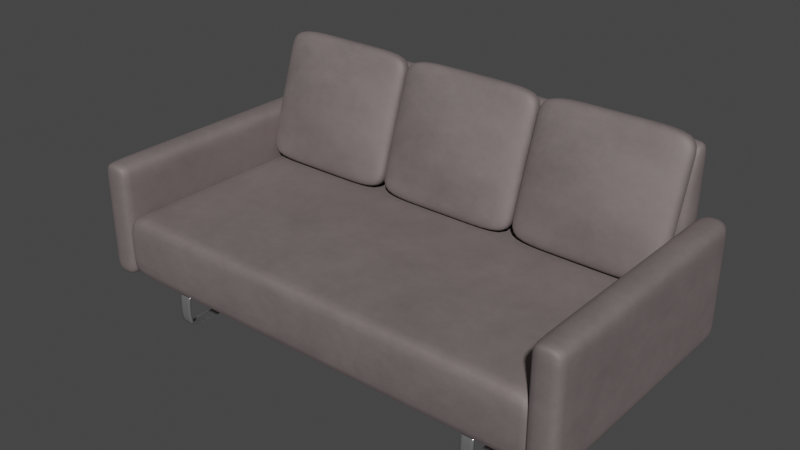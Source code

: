 # Source: couch.blend  (saved by Blender 2.92.15; exported with 4.5.12 LTS)
import bpy
from mathutils import Matrix  # noqa: F401  (used for matrix-valued properties, if any)

bpy.ops.wm.read_factory_settings(use_empty=True)
scene = bpy.context.scene
scene.name = 'Scene'

# ---- collections
col_collection = bpy.data.collections.new('Collection'); scene.collection.children.link(col_collection)

# ---- materials (node trees are filled in below, after node groups)
mat_sofafabric = bpy.data.materials.new('SofaFabric')
mat_sofafabric.use_transparent_shadow = False
mat_sofabasemetal = bpy.data.materials.new('SofaBaseMetal')
mat_sofabasemetal.use_transparent_shadow = False

# ---- material node trees
mat_sofafabric.use_nodes = True; mat_sofafabric.node_tree.nodes.clear()
_N = mat_sofafabric.node_tree.nodes; _L = mat_sofafabric.node_tree.links
n0 = _N.new('ShaderNodeBsdfPrincipled'); n0.name = 'Principled BSDF'; n0.location = (10, 300)
n0.distribution = 'GGX'
n0.subsurface_method = 'BURLEY'
n0.inputs[0].default_value = (0.2476, 0.2038, 0.2014, 1.0)
n0.inputs[2].default_value = 0.7397
n0.inputs[3].default_value = 1.45
n0.inputs[27].default_value = (0.0, 0.0, 0.0, 1.0)
n0.inputs[28].default_value = 1.0
n1 = _N.new('ShaderNodeOutputMaterial'); n1.name = 'Material Output'; n1.location = (497, 303)
n2 = _N.new('ShaderNodeTexNoise'); n2.name = 'Noise Texture'; n2.location = (-219, 227)
n2.inputs[2].default_value = 3.5
n2.inputs[3].default_value = 10.0
n2.inputs[4].default_value = 0.8133
n2.inputs[8].default_value = 0.01
_L.new(n0.outputs[0], n1.inputs[0])
_L.new(n2.outputs[1], n0.inputs[1])
n1.is_active_output = True
mat_sofabasemetal.use_nodes = True; mat_sofabasemetal.node_tree.nodes.clear()
_N = mat_sofabasemetal.node_tree.nodes; _L = mat_sofabasemetal.node_tree.links
n0 = _N.new('ShaderNodeBsdfPrincipled'); n0.name = 'Principled BSDF'; n0.location = (10, 300)
n0.distribution = 'GGX'
n0.subsurface_method = 'BURLEY'
n0.inputs[1].default_value = 0.9018
n0.inputs[2].default_value = 0.1182
n0.inputs[3].default_value = 1.45
n0.inputs[13].default_value = 0.6527
n0.inputs[27].default_value = (0.0, 0.0, 0.0, 1.0)
n0.inputs[28].default_value = 1.0
n1 = _N.new('ShaderNodeOutputMaterial'); n1.name = 'Material Output'; n1.location = (300, 300)
_L.new(n0.outputs[0], n1.inputs[0])
n1.is_active_output = True

# ---- world
world_world = bpy.data.worlds.new('World'); scene.world = world_world
world_world.use_nodes = True; world_world.node_tree.nodes.clear()
_N = world_world.node_tree.nodes; _L = world_world.node_tree.links
n0 = _N.new('ShaderNodeOutputWorld'); n0.name = 'World Output'; n0.location = (300, 300)
n1 = _N.new('ShaderNodeBackground'); n1.name = 'Background'; n1.location = (10, 300)
n1.inputs[0].default_value = (0.05088, 0.05088, 0.05088, 1.0)
_L.new(n1.outputs[0], n0.inputs[0])
n0.is_active_output = True
world_world.color = (0.05088, 0.05088, 0.05088)
world_world.use_sun_shadow = False
world_world.sun_shadow_jitter_overblur = 0.0

# ---- meshes
me_cube = bpy.data.meshes.new('Cube')
me_cube.from_pydata([(1.04, 1.022, 0.4665), (1.04, 1.022, 0.1688), (1.04, -0.02009, 0.4665), (1.04, -0.02009, 0.1688), (0.0, 1.023, 0.4665), (0.0, 1.023, 0.1688), (1.04, 1.023, 0.1688), (1.04, 1.023, 0.4665), (1.165, 1.178, 0.4665), (1.165, 1.178, 0.1688), (1.165, -0.0301, 0.4665), (1.165, -0.0301, 0.1688), (1.03, 1.178, 0.4665), (1.03, 1.178, 0.1688), (1.03, -0.0301, 0.4665), (1.03, -0.0301, 0.1688), (1.165, -0.0301, 0.7039), (1.03, -0.0301, 0.7039), (1.165, 1.178, 0.7039), (1.03, 1.178, 0.7039), (0.0, 1.022, 0.1688), (0.0, -0.02009, 0.4665), (0.0, -0.02009, 0.1688), (0.0, 1.022, 0.4665), (0.0, 1.182, 0.4665), (0.0, 1.182, 0.1688), (1.04, 1.182, 0.1688), (1.04, 1.182, 0.4665), (0.0, 1.097, 1.006), (1.04, 1.097, 1.006), (0.0, 1.182, 1.006), (1.04, 1.182, 1.006), (1.024, -0.02009, 0.1688), (1.024, 1.022, 0.4665), (1.024, 1.022, 0.1688), (1.024, -0.02009, 0.4665), (1.04, 0.01947, 0.4665), (1.04, 0.01947, 0.1688), (0.0, 0.01947, 0.1688), (0.0, 0.01947, 0.4665), (1.024, 0.01947, 0.4665), (1.024, 0.01947, 0.1688), (1.04, 0.9829, 0.1688), (1.04, 0.9829, 0.4665), (0.0, 0.9829, 0.1688), (0.0, 0.9829, 0.4665), (1.024, 0.9829, 0.4665), (1.024, 0.9829, 0.1688), (1.03, 0.01695, 0.1688), (1.165, 0.01695, 0.4665), (1.03, 0.01695, 0.4665), (1.165, 0.01695, 0.1688), (1.165, 0.01695, 0.7039), (1.03, 0.01695, 0.7039), (1.03, 1.132, 0.4665), (1.165, 1.132, 0.1688), (1.03, 1.132, 0.7039), (1.03, 1.132, 0.1688), (1.165, 1.132, 0.4665), (1.165, 1.132, 0.7039), (1.165, 1.178, 0.2235), (1.03, -0.0301, 0.2235), (1.165, -0.0301, 0.2235), (1.03, 1.178, 0.2235), (1.165, 0.01695, 0.2235), (1.03, 0.01695, 0.2235), (1.165, 1.132, 0.2235), (1.03, 1.132, 0.2235), (1.03, -0.0301, 0.6297), (1.03, 1.178, 0.6297), (1.165, 1.178, 0.6297), (1.165, -0.0301, 0.6297), (1.165, 0.01695, 0.6297), (1.03, 0.01695, 0.6297), (1.03, 1.132, 0.6297), (1.165, 1.132, 0.6297), (0.9688, 1.023, 0.1688), (0.9688, 1.023, 0.4665), (0.9688, 1.182, 0.4665), (0.9688, 1.182, 0.1688), (0.9688, 1.097, 1.006), (0.9688, 1.182, 1.006), (0.0, 1.06, 0.916), (0.0, 1.182, 0.916), (1.04, 1.06, 0.916), (1.04, 1.182, 0.916), (0.9688, 1.182, 0.916), (0.9688, 1.06, 0.916), (0.0, 1.182, 0.27), (0.0, 1.023, 0.27), (1.04, 1.182, 0.27), (1.04, 1.023, 0.27), (0.9688, 1.182, 0.27), (0.9688, 1.023, 0.27), (1.04, 0.5012, 0.4665), (0.0, 0.5012, 0.1688), (0.0, 0.5012, 0.5019), (1.024, 0.5012, 0.4665), (1.024, 0.5012, 0.1688), (1.04, 0.5012, 0.1688)], [], [(83, 82, 28, 30), (93, 91, 7, 77), (76, 5, 25, 79), (41, 37, 3, 32), (37, 36, 2, 3), (34, 33, 0, 1), (73, 68, 17, 53), (62, 10, 14, 61), (67, 54, 12, 63), (48, 51, 11, 15), (64, 49, 10, 62), (63, 12, 8, 60), (52, 53, 17, 16), (75, 70, 18, 59), (70, 69, 19, 18), (68, 71, 16, 17), (89, 4, 24, 88), (92, 78, 27, 90), (32, 35, 21, 22), (40, 39, 21, 35), (91, 6, 26, 90), (80, 29, 31, 81), (87, 84, 29, 80), (86, 83, 30, 81), (84, 85, 31, 29), (36, 40, 35, 2), (3, 2, 35, 32), (20, 23, 33, 34), (38, 41, 32, 22), (95, 98, 41, 38), (94, 97, 40, 36), (97, 96, 39, 40), (99, 94, 36, 37), (98, 99, 37, 41), (34, 1, 42, 47), (1, 0, 43, 42), (33, 23, 45, 46), (0, 33, 46, 43), (20, 34, 47, 44), (71, 72, 52, 16), (59, 56, 53, 52), (66, 58, 49, 64), (57, 55, 51, 48), (61, 14, 50, 65), (74, 73, 53, 56), (69, 74, 56, 19), (13, 9, 55, 57), (60, 8, 58, 66), (18, 19, 56, 59), (72, 75, 59, 52), (65, 50, 54, 67), (48, 65, 67, 57), (9, 60, 66, 55), (15, 61, 65, 48), (55, 66, 64, 51), (13, 63, 60, 9), (51, 64, 62, 11), (57, 67, 63, 13), (11, 62, 61, 15), (49, 58, 75, 72), (12, 54, 74, 69), (54, 50, 73, 74), (10, 49, 72, 71), (14, 10, 71, 68), (8, 12, 69, 70), (58, 8, 70, 75), (50, 14, 68, 73), (85, 86, 81, 31), (82, 87, 80, 28), (28, 80, 81, 30), (88, 24, 78, 92), (6, 76, 79, 26), (89, 93, 77, 4), (4, 77, 87, 82), (27, 78, 86, 85), (7, 27, 85, 84), (78, 24, 83, 86), (77, 7, 84, 87), (24, 4, 82, 83), (5, 76, 93, 89), (25, 88, 92, 79), (7, 91, 90, 27), (79, 92, 90, 26), (5, 89, 88, 25), (76, 6, 91, 93), (47, 42, 99, 98), (42, 43, 94, 99), (46, 45, 96, 97), (43, 46, 97, 94), (44, 47, 98, 95)])
me_cube.polygons.foreach_set('use_smooth', [True] * 90)
_uv = me_cube.uv_layers.new(name='UVMap')
_uv.uv.foreach_set('vector', [0.625, 0.375, 0.625, 0.375, 0.625, 0.375, 0.625, 0.375, 0.5, 0.4375, 0.5, 0.5, 0.625, 0.5, 0.625, 0.4375, 0.375, 0.4375, 0.375, 0.375, 0.375, 0.375, 0.375, 0.4375, 0.3125, 0.625, 0.375, 0.625, 0.375, 0.75, 0.3125, 0.75, 0.375, 0.625, 0.625, 0.625, 0.625, 0.75, 0.375, 0.75, 0.375, 0.4375, 0.625, 0.4375, 0.625, 0.5, 0.375, 0.5, 0.625, 0.125, 0.625, 0.0, 0.625, 0.0, 0.625, 0.125, 0.5, 0.75, 0.625, 0.75, 0.625, 1.0, 0.5, 1.0, 0.5, 0.1875, 0.625, 0.1875, 0.625, 0.25, 0.5, 0.25, 0.125, 0.625, 0.375, 0.625, 0.375, 0.75, 0.125, 0.75, 0.5, 0.625, 0.625, 0.625, 0.625, 0.75, 0.5, 0.75, 0.5, 0.25, 0.625, 0.25, 0.625, 0.5, 0.5, 0.5, 0.625, 0.625, 0.875, 0.625, 0.875, 0.75, 0.625, 0.75, 0.625, 0.5625, 0.625, 0.5, 0.625, 0.5, 0.625, 0.5625, 0.625, 0.5, 0.625, 0.25, 0.625, 0.25, 0.625, 0.5, 0.625, 1.0, 0.625, 0.75, 0.625, 0.75, 0.625, 1.0, 0.5, 0.375, 0.625, 0.375, 0.625, 0.375, 0.5, 0.375, 0.5, 0.4375, 0.625, 0.4375, 0.625, 0.5, 0.5, 0.5, 0.375, 0.8125, 0.625, 0.8125, 0.625, 0.875, 0.375, 0.875, 0.6875, 0.625, 0.75, 0.625, 0.75, 0.75, 0.6875, 0.75, 0.5, 0.5, 0.375, 0.5, 0.375, 0.5, 0.5, 0.5, 0.625, 0.4375, 0.625, 0.5, 0.625, 0.5, 0.625, 0.4375, 0.625, 0.4375, 0.625, 0.5, 0.625, 0.5, 0.625, 0.4375, 0.625, 0.4375, 0.625, 0.375, 0.625, 0.375, 0.625, 0.4375, 0.625, 0.5, 0.625, 0.5, 0.625, 0.5, 0.625, 0.5, 0.625, 0.625, 0.6875, 0.625, 0.6875, 0.75, 0.625, 0.75, 0.375, 0.75, 0.625, 0.75, 0.625, 0.8125, 0.375, 0.8125, 0.375, 0.375, 0.625, 0.375, 0.625, 0.4375, 0.375, 0.4375, 0.25, 0.625, 0.3125, 0.625, 0.3125, 0.75, 0.25, 0.75, 0.25, 0.5938, 0.3125, 0.5938, 0.3125, 0.625, 0.25, 0.625, 0.625, 0.5938, 0.6875, 0.5938, 0.6875, 0.625, 0.625, 0.625, 0.6875, 0.5938, 0.75, 0.5938, 0.75, 0.625, 0.6875, 0.625, 0.375, 0.5938, 0.625, 0.5938, 0.625, 0.625, 0.375, 0.625, 0.3125, 0.5938, 0.375, 0.5938, 0.375, 0.625, 0.3125, 0.625, 0.3125, 0.5, 0.375, 0.5, 0.375, 0.5625, 0.3125, 0.5625, 0.375, 0.5, 0.625, 0.5, 0.625, 0.5625, 0.375, 0.5625, 0.6875, 0.5, 0.75, 0.5, 0.75, 0.5625, 0.6875, 0.5625, 0.625, 0.5, 0.6875, 0.5, 0.6875, 0.5625, 0.625, 0.5625, 0.25, 0.5, 0.3125, 0.5, 0.3125, 0.5625, 0.25, 0.5625, 0.625, 0.75, 0.625, 0.625, 0.625, 0.625, 0.625, 0.75, 0.625, 0.5625, 0.875, 0.5625, 0.875, 0.625, 0.625, 0.625, 0.5, 0.5625, 0.625, 0.5625, 0.625, 0.625, 0.5, 0.625, 0.125, 0.5625, 0.375, 0.5625, 0.375, 0.625, 0.125, 0.625, 0.5, 0.0, 0.625, 0.0, 0.625, 0.125, 0.5, 0.125, 0.625, 0.1875, 0.625, 0.125, 0.625, 0.125, 0.625, 0.1875, 0.625, 0.25, 0.625, 0.1875, 0.625, 0.1875, 0.625, 0.25, 0.125, 0.5, 0.375, 0.5, 0.375, 0.5625, 0.125, 0.5625, 0.5, 0.5, 0.625, 0.5, 0.625, 0.5625, 0.5, 0.5625, 0.625, 0.5, 0.875, 0.5, 0.875, 0.5625, 0.625, 0.5625, 0.625, 0.625, 0.625, 0.5625, 0.625, 0.5625, 0.625, 0.625, 0.5, 0.125, 0.625, 0.125, 0.625, 0.1875, 0.5, 0.1875, 0.375, 0.125, 0.5, 0.125, 0.5, 0.1875, 0.375, 0.1875, 0.375, 0.5, 0.5, 0.5, 0.5, 0.5625, 0.375, 0.5625, 0.375, 0.0, 0.5, 0.0, 0.5, 0.125, 0.375, 0.125, 0.375, 0.5625, 0.5, 0.5625, 0.5, 0.625, 0.375, 0.625, 0.375, 0.25, 0.5, 0.25, 0.5, 0.5, 0.375, 0.5, 0.375, 0.625, 0.5, 0.625, 0.5, 0.75, 0.375, 0.75, 0.375, 0.1875, 0.5, 0.1875, 0.5, 0.25, 0.375, 0.25, 0.375, 0.75, 0.5, 0.75, 0.5, 1.0, 0.375, 1.0, 0.625, 0.625, 0.625, 0.5625, 0.625, 0.5625, 0.625, 0.625, 0.625, 0.25, 0.625, 0.1875, 0.625, 0.1875, 0.625, 0.25, 0.625, 0.1875, 0.625, 0.125, 0.625, 0.125, 0.625, 0.1875, 0.625, 0.75, 0.625, 0.625, 0.625, 0.625, 0.625, 0.75, 0.625, 1.0, 0.625, 0.75, 0.625, 0.75, 0.625, 1.0, 0.625, 0.5, 0.625, 0.25, 0.625, 0.25, 0.625, 0.5, 0.625, 0.5625, 0.625, 0.5, 0.625, 0.5, 0.625, 0.5625, 0.625, 0.125, 0.625, 0.0, 0.625, 0.0, 0.625, 0.125, 0.625, 0.5, 0.625, 0.4375, 0.625, 0.4375, 0.625, 0.5, 0.625, 0.375, 0.625, 0.4375, 0.625, 0.4375, 0.625, 0.375, 0.625, 0.375, 0.625, 0.4375, 0.625, 0.4375, 0.625, 0.375, 0.5, 0.375, 0.625, 0.375, 0.625, 0.4375, 0.5, 0.4375, 0.375, 0.5, 0.375, 0.4375, 0.375, 0.4375, 0.375, 0.5, 0.5, 0.375, 0.5, 0.4375, 0.625, 0.4375, 0.625, 0.375, 0.625, 0.375, 0.625, 0.4375, 0.625, 0.4375, 0.625, 0.375, 0.625, 0.5, 0.625, 0.4375, 0.625, 0.4375, 0.625, 0.5, 0.625, 0.5, 0.625, 0.5, 0.625, 0.5, 0.625, 0.5, 0.625, 0.4375, 0.625, 0.375, 0.625, 0.375, 0.625, 0.4375, 0.625, 0.4375, 0.625, 0.5, 0.625, 0.5, 0.625, 0.4375, 0.625, 0.375, 0.625, 0.375, 0.625, 0.375, 0.625, 0.375, 0.375, 0.375, 0.375, 0.4375, 0.5, 0.4375, 0.5, 0.375, 0.375, 0.375, 0.5, 0.375, 0.5, 0.4375, 0.375, 0.4375, 0.625, 0.5, 0.5, 0.5, 0.5, 0.5, 0.625, 0.5, 0.375, 0.4375, 0.5, 0.4375, 0.5, 0.5, 0.375, 0.5, 0.375, 0.375, 0.5, 0.375, 0.5, 0.375, 0.375, 0.375, 0.375, 0.4375, 0.375, 0.5, 0.5, 0.5, 0.5, 0.4375, 0.3125, 0.5625, 0.375, 0.5625, 0.375, 0.5938, 0.3125, 0.5938, 0.375, 0.5625, 0.625, 0.5625, 0.625, 0.5938, 0.375, 0.5938, 0.6875, 0.5625, 0.75, 0.5625, 0.75, 0.5938, 0.6875, 0.5938, 0.625, 0.5625, 0.6875, 0.5625, 0.6875, 0.5938, 0.625, 0.5938, 0.25, 0.5625, 0.3125, 0.5625, 0.3125, 0.5938, 0.25, 0.5938])
me_cube.materials.append(mat_sofafabric)
me_cube.use_remesh_preserve_volume = False
me_cube.use_remesh_preserve_attributes = False
me_cube.use_mirror_vertex_groups = False
me_cube.update()
me_cube_001 = bpy.data.meshes.new('Cube.001')
me_cube_001.from_pydata([(-1.042, 0.8332, 0.4847), (-1.042, 1.03, 1.071), (-1.042, 0.9135, 0.4648), (-1.042, 1.11, 1.051), (-0.3532, 0.8332, 0.4847), (-0.3532, 1.03, 1.071), (-0.3532, 0.9135, 0.4648), (-0.3532, 1.11, 1.051), (-0.583, 0.9135, 0.4648), (-0.8127, 0.9135, 0.4648), (-0.8127, 1.11, 1.051), (-0.583, 1.11, 1.051), (-0.8127, 0.8332, 0.4847), (-0.583, 0.8332, 0.4847), (-0.583, 1.03, 1.071), (-0.8127, 1.03, 1.071), (-1.042, 0.8987, 0.68), (-1.042, 0.9641, 0.8754), (-1.042, 1.044, 0.8556), (-1.042, 0.9789, 0.6602), (-0.3532, 1.044, 0.8556), (-0.3532, 0.9789, 0.6602), (-0.3532, 0.9641, 0.8754), (-0.3532, 0.8987, 0.68), (-0.583, 0.9133, 0.8865), (-0.583, 0.8479, 0.6911), (-0.8127, 0.9133, 0.8865), (-0.8127, 0.8479, 0.6911), (-0.8127, 1.089, 0.8445), (-0.8127, 1.024, 0.6491), (-0.583, 1.089, 0.8445), (-0.583, 1.024, 0.6491), (-1.042, 0.9969, 0.9731), (-1.042, 1.077, 0.9533), (-0.3532, 1.077, 0.9533), (-0.3532, 0.9969, 0.9731), (-0.583, 0.9744, 0.9786), (-0.8127, 0.9744, 0.9786), (-0.8127, 1.1, 0.9477), (-0.583, 1.1, 0.9477), (-1.042, 0.8734, 0.4747), (-1.042, 1.07, 1.061), (-0.3532, 0.8734, 0.4747), (-0.3532, 1.07, 1.061), (-0.583, 1.07, 1.061), (-0.8127, 1.07, 1.061), (-0.8127, 0.8734, 0.4747), (-0.583, 0.8734, 0.4747), (-0.3532, 0.9388, 0.6701), (-0.3532, 1.004, 0.8655), (-1.042, 0.9388, 0.6701), (-1.042, 1.004, 0.8655), (-0.3532, 1.037, 0.9632), (-1.042, 1.037, 0.9632), (-1.042, 0.9314, 0.7777), (-1.042, 1.012, 0.7579), (-0.3532, 1.012, 0.7579), (-0.3532, 0.9314, 0.7777), (-0.583, 0.8806, 0.7888), (-0.8127, 0.8806, 0.7888), (-0.8127, 1.057, 0.7468), (-0.583, 1.057, 0.7468), (-1.042, 0.9715, 0.7678), (-0.3532, 0.9715, 0.7678), (-1.042, 0.9462, 0.5625), (-0.3532, 0.9462, 0.5625), (-0.3532, 0.866, 0.5823), (-0.583, 0.8435, 0.5879), (-0.8127, 0.8435, 0.5879), (-0.8127, 0.9687, 0.557), (-0.583, 0.9687, 0.557), (-1.042, 0.866, 0.5823), (-1.042, 0.9061, 0.5724), (-0.3532, 0.9061, 0.5724)], [], [(53, 41, 3, 33), (39, 11, 7, 34), (52, 43, 5, 35), (37, 15, 1, 32), (47, 42, 4, 13), (45, 41, 1, 15), (43, 44, 14, 5), (44, 45, 15, 14), (40, 46, 12, 0), (46, 47, 13, 12), (35, 5, 14, 36), (36, 14, 15, 37), (33, 3, 10, 38), (38, 10, 11, 39), (69, 29, 31, 70), (60, 28, 30, 61), (64, 19, 29, 69), (55, 18, 28, 60), (67, 25, 27, 68), (58, 24, 26, 59), (66, 23, 25, 67), (57, 22, 24, 58), (68, 27, 16, 71), (59, 26, 17, 54), (73, 48, 23, 66), (63, 49, 22, 57), (70, 31, 21, 65), (61, 30, 20, 56), (72, 50, 19, 64), (62, 51, 18, 55), (28, 38, 39, 30), (18, 33, 38, 28), (24, 36, 37, 26), (22, 35, 36, 24), (26, 37, 32, 17), (49, 52, 35, 22), (30, 39, 34, 20), (51, 53, 33, 18), (17, 32, 53, 51), (20, 34, 52, 49), (54, 17, 51, 62), (71, 16, 50, 72), (56, 20, 49, 63), (65, 21, 48, 73), (9, 8, 47, 46), (2, 9, 46, 40), (11, 10, 45, 44), (7, 11, 44, 43), (10, 3, 41, 45), (8, 6, 42, 47), (34, 7, 43, 52), (32, 1, 41, 53), (21, 56, 63, 48), (16, 54, 62, 50), (50, 62, 55, 19), (31, 61, 56, 21), (48, 63, 57, 23), (27, 59, 54, 16), (23, 57, 58, 25), (25, 58, 59, 27), (19, 55, 60, 29), (29, 60, 61, 31), (6, 65, 73, 42), (0, 71, 72, 40), (40, 72, 64, 2), (8, 70, 65, 6), (42, 73, 66, 4), (12, 68, 71, 0), (4, 66, 67, 13), (13, 67, 68, 12), (2, 64, 69, 9), (9, 69, 70, 8)])
me_cube_001.polygons.foreach_set('use_smooth', [True] * 72)
_uv = me_cube_001.uv_layers.new(name='UVMap')
_uv.uv.foreach_set('vector', [0.5833, 0.125, 0.625, 0.125, 0.625, 0.25, 0.5833, 0.25, 0.5833, 0.4167, 0.625, 0.4167, 0.625, 0.5, 0.5833, 0.5, 0.5833, 0.625, 0.625, 0.625, 0.625, 0.75, 0.5833, 0.75, 0.5833, 0.9167, 0.625, 0.9167, 0.625, 1.0, 0.5833, 1.0, 0.2917, 0.625, 0.375, 0.625, 0.375, 0.75, 0.2917, 0.75, 0.7917, 0.625, 0.875, 0.625, 0.875, 0.75, 0.7917, 0.75, 0.625, 0.625, 0.7083, 0.625, 0.7083, 0.75, 0.625, 0.75, 0.7083, 0.625, 0.7917, 0.625, 0.7917, 0.75, 0.7083, 0.75, 0.125, 0.625, 0.2083, 0.625, 0.2083, 0.75, 0.125, 0.75, 0.2083, 0.625, 0.2917, 0.625, 0.2917, 0.75, 0.2083, 0.75, 0.5833, 0.75, 0.625, 0.75, 0.625, 0.8333, 0.5833, 0.8333, 0.5833, 0.8333, 0.625, 0.8333, 0.625, 0.9167, 0.5833, 0.9167, 0.5833, 0.25, 0.625, 0.25, 0.625, 0.3333, 0.5833, 0.3333, 0.5833, 0.3333, 0.625, 0.3333, 0.625, 0.4167, 0.5833, 0.4167, 0.4167, 0.3333, 0.4583, 0.3333, 0.4583, 0.4167, 0.4167, 0.4167, 0.5, 0.3333, 0.5417, 0.3333, 0.5417, 0.4167, 0.5, 0.4167, 0.4167, 0.25, 0.4583, 0.25, 0.4583, 0.3333, 0.4167, 0.3333, 0.5, 0.25, 0.5417, 0.25, 0.5417, 0.3333, 0.5, 0.3333, 0.4167, 0.8333, 0.4583, 0.8333, 0.4583, 0.9167, 0.4167, 0.9167, 0.5, 0.8333, 0.5417, 0.8333, 0.5417, 0.9167, 0.5, 0.9167, 0.4167, 0.75, 0.4583, 0.75, 0.4583, 0.8333, 0.4167, 0.8333, 0.5, 0.75, 0.5417, 0.75, 0.5417, 0.8333, 0.5, 0.8333, 0.4167, 0.9167, 0.4583, 0.9167, 0.4583, 1.0, 0.4167, 1.0, 0.5, 0.9167, 0.5417, 0.9167, 0.5417, 1.0, 0.5, 1.0, 0.4167, 0.625, 0.4583, 0.625, 0.4583, 0.75, 0.4167, 0.75, 0.5, 0.625, 0.5417, 0.625, 0.5417, 0.75, 0.5, 0.75, 0.4167, 0.4167, 0.4583, 0.4167, 0.4583, 0.5, 0.4167, 0.5, 0.5, 0.4167, 0.5417, 0.4167, 0.5417, 0.5, 0.5, 0.5, 0.4167, 0.125, 0.4583, 0.125, 0.4583, 0.25, 0.4167, 0.25, 0.5, 0.125, 0.5417, 0.125, 0.5417, 0.25, 0.5, 0.25, 0.5417, 0.3333, 0.5833, 0.3333, 0.5833, 0.4167, 0.5417, 0.4167, 0.5417, 0.25, 0.5833, 0.25, 0.5833, 0.3333, 0.5417, 0.3333, 0.5417, 0.8333, 0.5833, 0.8333, 0.5833, 0.9167, 0.5417, 0.9167, 0.5417, 0.75, 0.5833, 0.75, 0.5833, 0.8333, 0.5417, 0.8333, 0.5417, 0.9167, 0.5833, 0.9167, 0.5833, 1.0, 0.5417, 1.0, 0.5417, 0.625, 0.5833, 0.625, 0.5833, 0.75, 0.5417, 0.75, 0.5417, 0.4167, 0.5833, 0.4167, 0.5833, 0.5, 0.5417, 0.5, 0.5417, 0.125, 0.5833, 0.125, 0.5833, 0.25, 0.5417, 0.25, 0.5417, 0.0, 0.5833, 0.0, 0.5833, 0.125, 0.5417, 0.125, 0.5417, 0.5, 0.5833, 0.5, 0.5833, 0.625, 0.5417, 0.625, 0.5, 0.0, 0.5417, 0.0, 0.5417, 0.125, 0.5, 0.125, 0.4167, 0.0, 0.4583, 0.0, 0.4583, 0.125, 0.4167, 0.125, 0.5, 0.5, 0.5417, 0.5, 0.5417, 0.625, 0.5, 0.625, 0.4167, 0.5, 0.4583, 0.5, 0.4583, 0.625, 0.4167, 0.625, 0.2083, 0.5, 0.2917, 0.5, 0.2917, 0.625, 0.2083, 0.625, 0.125, 0.5, 0.2083, 0.5, 0.2083, 0.625, 0.125, 0.625, 0.7083, 0.5, 0.7917, 0.5, 0.7917, 0.625, 0.7083, 0.625, 0.625, 0.5, 0.7083, 0.5, 0.7083, 0.625, 0.625, 0.625, 0.7917, 0.5, 0.875, 0.5, 0.875, 0.625, 0.7917, 0.625, 0.2917, 0.5, 0.375, 0.5, 0.375, 0.625, 0.2917, 0.625, 0.5833, 0.5, 0.625, 0.5, 0.625, 0.625, 0.5833, 0.625, 0.5833, 0.0, 0.625, 0.0, 0.625, 0.125, 0.5833, 0.125, 0.4583, 0.5, 0.5, 0.5, 0.5, 0.625, 0.4583, 0.625, 0.4583, 0.0, 0.5, 0.0, 0.5, 0.125, 0.4583, 0.125, 0.4583, 0.125, 0.5, 0.125, 0.5, 0.25, 0.4583, 0.25, 0.4583, 0.4167, 0.5, 0.4167, 0.5, 0.5, 0.4583, 0.5, 0.4583, 0.625, 0.5, 0.625, 0.5, 0.75, 0.4583, 0.75, 0.4583, 0.9167, 0.5, 0.9167, 0.5, 1.0, 0.4583, 1.0, 0.4583, 0.75, 0.5, 0.75, 0.5, 0.8333, 0.4583, 0.8333, 0.4583, 0.8333, 0.5, 0.8333, 0.5, 0.9167, 0.4583, 0.9167, 0.4583, 0.25, 0.5, 0.25, 0.5, 0.3333, 0.4583, 0.3333, 0.4583, 0.3333, 0.5, 0.3333, 0.5, 0.4167, 0.4583, 0.4167, 0.375, 0.5, 0.4167, 0.5, 0.4167, 0.625, 0.375, 0.625, 0.375, 0.0, 0.4167, 0.0, 0.4167, 0.125, 0.375, 0.125, 0.375, 0.125, 0.4167, 0.125, 0.4167, 0.25, 0.375, 0.25, 0.375, 0.4167, 0.4167, 0.4167, 0.4167, 0.5, 0.375, 0.5, 0.375, 0.625, 0.4167, 0.625, 0.4167, 0.75, 0.375, 0.75, 0.375, 0.9167, 0.4167, 0.9167, 0.4167, 1.0, 0.375, 1.0, 0.375, 0.75, 0.4167, 0.75, 0.4167, 0.8333, 0.375, 0.8333, 0.375, 0.8333, 0.4167, 0.8333, 0.4167, 0.9167, 0.375, 0.9167, 0.375, 0.25, 0.4167, 0.25, 0.4167, 0.3333, 0.375, 0.3333, 0.375, 0.3333, 0.4167, 0.3333, 0.4167, 0.4167, 0.375, 0.4167])
me_cube_001.materials.append(mat_sofafabric)
me_cube_001.use_remesh_fix_poles = True
me_cube_001.use_remesh_preserve_attributes = False
me_cube_001.use_mirror_vertex_groups = False
me_cube_001.update()
me_cube_003 = bpy.data.meshes.new('Cube.003')
me_cube_003.from_pydata([(0.7376, 0.02251, -1.66), (0.7376, 0.02251, -1.759e-06), (0.7376, 1.13, -1.66), (0.7376, 1.13, -1.759e-06), (0.7955, 0.02251, -1.66), (0.7955, 0.02251, -1.759e-06), (0.7955, 1.13, -1.66), (0.7955, 1.13, -1.759e-06), (0.7376, 1.093, -1.66), (0.7376, 0.05784, -1.66), (0.7955, 0.05784, -1.66), (0.7955, 1.093, -1.66), (0.7376, 0.06102, -1.759e-06), (0.7376, 1.092, -1.759e-06), (0.7955, 1.092, -1.759e-06), (0.7955, 0.06102, -1.759e-06), (-0.7936, 0.02251, -1.66), (-0.7936, 0.02251, -1.759e-06), (-0.7936, 1.13, -1.66), (-0.7936, 1.13, -1.759e-06), (-0.7357, 0.02251, -1.66), (-0.7357, 0.02251, -1.759e-06), (-0.7357, 1.13, -1.66), (-0.7357, 1.13, -1.759e-06), (-0.7936, 1.093, -1.66), (-0.7936, 0.05784, -1.66), (-0.7357, 0.05784, -1.66), (-0.7357, 1.093, -1.66), (-0.7936, 0.06102, -1.759e-06), (-0.7936, 1.092, -1.759e-06), (-0.7357, 1.092, -1.759e-06), (-0.7357, 0.06102, -1.759e-06)], [], [(2, 3, 7, 6), (4, 5, 1, 0), (9, 10, 4, 0), (15, 12, 1, 5), (2, 6, 11, 8), (8, 11, 10, 9), (7, 3, 13, 14), (14, 13, 12, 15), (18, 19, 23, 22), (20, 21, 17, 16), (25, 26, 20, 16), (31, 28, 17, 21), (18, 22, 27, 24), (24, 27, 26, 25), (23, 19, 29, 30), (30, 29, 28, 31)])
me_cube_003.polygons.foreach_set('use_smooth', [True] * 16)
_uv = me_cube_003.uv_layers.new(name='UVMap')
_uv.uv.foreach_set('vector', [0.375, 0.25, 0.625, 0.25, 0.625, 0.5, 0.375, 0.5, 0.375, 0.75, 0.625, 0.75, 0.625, 1.0, 0.375, 1.0, 0.125, 0.6669, 0.375, 0.6669, 0.375, 0.75, 0.125, 0.75, 0.625, 0.6667, 0.875, 0.6667, 0.875, 0.75, 0.625, 0.75, 0.125, 0.5, 0.375, 0.5, 0.375, 0.5835, 0.125, 0.5835, 0.125, 0.5835, 0.375, 0.5835, 0.375, 0.6669, 0.125, 0.6669, 0.625, 0.5, 0.875, 0.5, 0.875, 0.5833, 0.625, 0.5833, 0.625, 0.5833, 0.875, 0.5833, 0.875, 0.6667, 0.625, 0.6667, 0.375, 0.25, 0.625, 0.25, 0.625, 0.5, 0.375, 0.5, 0.375, 0.75, 0.625, 0.75, 0.625, 1.0, 0.375, 1.0, 0.125, 0.6669, 0.375, 0.6669, 0.375, 0.75, 0.125, 0.75, 0.625, 0.6667, 0.875, 0.6667, 0.875, 0.75, 0.625, 0.75, 0.125, 0.5, 0.375, 0.5, 0.375, 0.5835, 0.125, 0.5835, 0.125, 0.5835, 0.375, 0.5835, 0.375, 0.6669, 0.125, 0.6669, 0.625, 0.5, 0.875, 0.5, 0.875, 0.5833, 0.625, 0.5833, 0.625, 0.5833, 0.875, 0.5833, 0.875, 0.6667, 0.625, 0.6667])
me_cube_003.materials.append(mat_sofabasemetal)
me_cube_003.use_remesh_fix_poles = True
me_cube_003.use_remesh_preserve_attributes = False
me_cube_003.use_mirror_vertex_groups = False
me_cube_003.update()

# ---- objects
ob_cube = bpy.data.objects.new('Cube', me_cube)
ob_cube_001 = bpy.data.objects.new('Cube.001', me_cube_001)
ob_cube_002 = bpy.data.objects.new('Cube.002', me_cube_003)

# ---- transforms, parenting, visibility, modifiers, constraints
ob_cube.location = (0.0, 0.0, 0.0)
ob_cube.lock_rotations_4d = False
ob_cube.empty_display_type = 'ARROWS'
ob_cube.lineart.crease_threshold = 0.0
_m = ob_cube.modifiers.new('Mirror', 'MIRROR')
_m = ob_cube.modifiers.new('Subdivision', 'SUBSURF')
_m.uv_smooth = 'PRESERVE_CORNERS'
_m.levels = 2
ob_cube_001.location = (0.0, 0.0, 0.0)
ob_cube_001.lineart.crease_threshold = 0.0
_m = ob_cube_001.modifiers.new('Array', 'ARRAY')
_m.count = 3
_m.relative_offset_displace = (1.01, 0.0, 0.0)
_m = ob_cube_001.modifiers.new('Subdivision', 'SUBSURF')
_m.uv_smooth = 'PRESERVE_CORNERS'
_m.levels = 3
ob_cube_002.location = (0.0, 0.0, 5.96e-08)
ob_cube_002.scale = (1.0, 1.0, -0.1013)
ob_cube_002.lineart.crease_threshold = 0.0
_m = ob_cube_002.modifiers.new('Subdivision', 'SUBSURF')
_m.uv_smooth = 'PRESERVE_CORNERS'
_m.levels = 3
_m = ob_cube_002.modifiers.new('Solidify', 'SOLIDIFY')

# ---- collection membership
col_collection.objects.link(ob_cube)
col_collection.objects.link(ob_cube_001)
col_collection.objects.link(ob_cube_002)

# ---- scene / render settings (as saved in the file)
scene.frame_start = 1; scene.frame_end = 250; scene.frame_set(1)
scene.render.engine = 'BLENDER_EEVEE_NEXT'
scene.cycles.use_denoising = False
scene.cycles.samples = 128
scene.cycles.sampling_pattern = 'TABULATED_SOBOL'
scene.cycles.use_adaptive_sampling = False
scene.cycles.use_light_tree = False
scene.view_settings.view_transform = 'Filmic'
bpy.context.view_layer.update()

# ---- added for rendering (the .blend has no active camera and no usable light): camera, sun
cam_auto = bpy.data.cameras.new('AutoCamera')
cam_auto.lens = 50.0
cam_auto.sensor_width = 36.0
cam_auto.clip_end = 1000.0
ob_auto_camera = bpy.data.objects.new('AutoCamera', cam_auto)
scene.collection.objects.link(ob_auto_camera)
ob_auto_camera.location = (2.62405, -2.57276, 2.63463)
ob_auto_camera.rotation_euler = (1.09748, -7.21219e-08, 0.694738)
scene.camera = ob_auto_camera
light_auto_sun = bpy.data.lights.new('AutoSun', 'SUN')
light_auto_sun.energy = 3.0
light_auto_sun.angle = 0.0523599
ob_auto_sun = bpy.data.objects.new('AutoSun', light_auto_sun)
scene.collection.objects.link(ob_auto_sun)
ob_auto_sun.rotation_euler = (0.872665, 0.174533, 0.523599)
bpy.context.view_layer.update()

